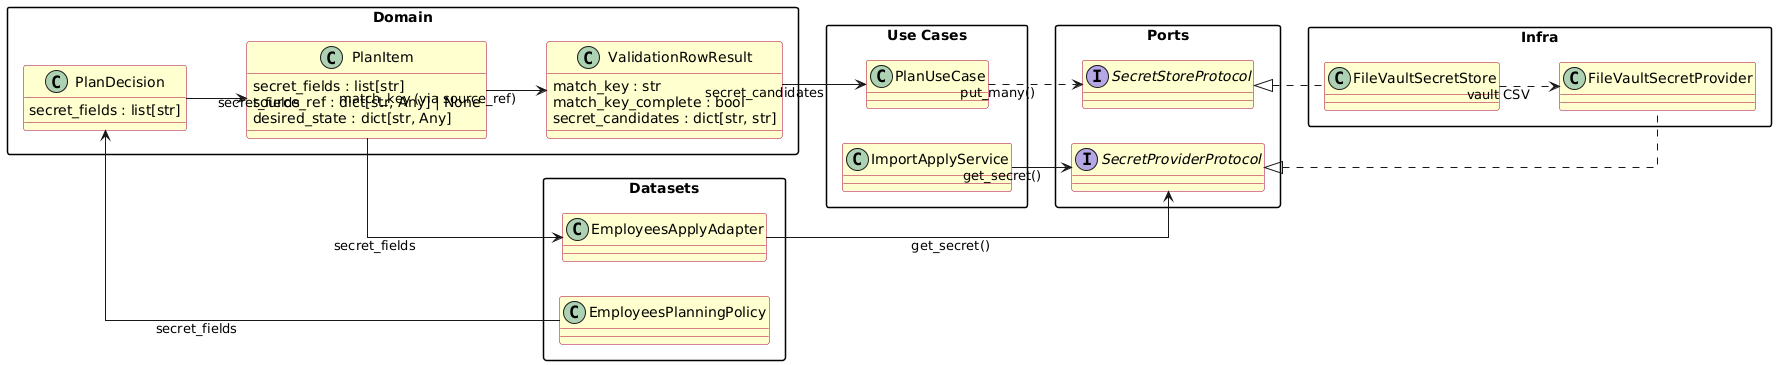

The diagram above was rendered by PlantUML. Its source (embedded in the PNG):
@startuml
left to right direction
skinparam packageStyle rectangle
skinparam linetype ortho
skinparam classAttributeIconSize 0
skinparam classBackgroundColor #FEFECE
skinparam classBorderColor #A80036
skinparam interfaceBackgroundColor #FEFECE
skinparam interfaceBorderColor #A80036

package "Domain" {
  class ValidationRowResult {
    match_key : str
    match_key_complete : bool
    secret_candidates : dict[str, str]
  }
  class PlanDecision {
    secret_fields : list[str]
  }
  class PlanItem {
    secret_fields : list[str]
    source_ref : dict[str, Any] | None
    desired_state : dict[str, Any]
  }
}

package "Ports" {
  interface SecretStoreProtocol
  interface SecretProviderProtocol
}

package "Use Cases" {
  class PlanUseCase
  class ImportApplyService
}

package "Datasets" {
  class EmployeesPlanningPolicy
  class EmployeesApplyAdapter
}

package "Infra" {
  class FileVaultSecretStore
  class FileVaultSecretProvider
}

ValidationRowResult --> PlanUseCase : secret_candidates
PlanUseCase ..> SecretStoreProtocol : put_many()
SecretStoreProtocol <|.. FileVaultSecretStore
SecretProviderProtocol <|.. FileVaultSecretProvider

EmployeesPlanningPolicy --> PlanDecision : secret_fields
PlanDecision --> PlanItem : secret_fields
PlanItem --> EmployeesApplyAdapter : secret_fields
ImportApplyService --> SecretProviderProtocol : get_secret()
EmployeesApplyAdapter --> SecretProviderProtocol : get_secret()

FileVaultSecretStore ..> FileVaultSecretProvider : vault CSV
PlanItem --> ValidationRowResult : match_key (via source_ref)
@enduml